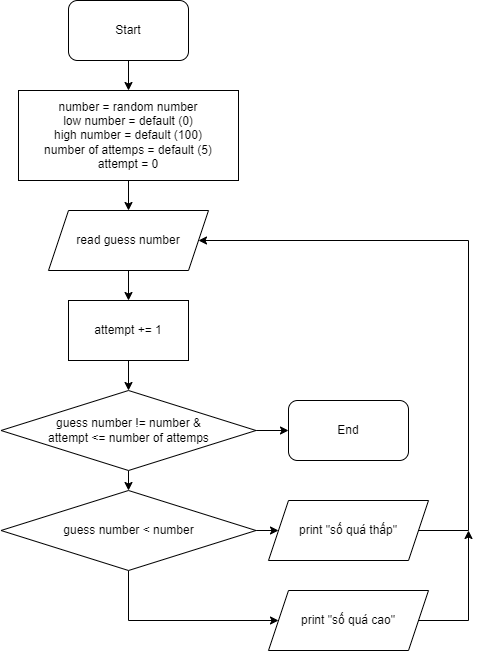

The diagram above was exported from draw.io. Its source (the exported page's mxGraphModel, read from the mxfile embedded in the PNG):
<mxGraphModel dx="832" dy="615" grid="1" gridSize="10" guides="1" tooltips="1" connect="1" arrows="1" fold="1" page="0" pageScale="1" pageWidth="850" pageHeight="1100" math="0" shadow="0">
  <root>
    <mxCell id="0" />
    <mxCell id="1" parent="0" />
    <mxCell id="4" style="edgeStyle=none;html=1;exitX=0.5;exitY=1;exitDx=0;exitDy=0;entryX=0.5;entryY=0;entryDx=0;entryDy=0;" parent="1" source="2" target="3" edge="1">
      <mxGeometry relative="1" as="geometry" />
    </mxCell>
    <mxCell id="2" value="Start" style="rounded=1;whiteSpace=wrap;html=1;" parent="1" vertex="1">
      <mxGeometry x="120" y="40" width="120" height="60" as="geometry" />
    </mxCell>
    <mxCell id="6" style="edgeStyle=none;html=1;exitX=0.5;exitY=1;exitDx=0;exitDy=0;entryX=0.5;entryY=0;entryDx=0;entryDy=0;" parent="1" source="3" target="5" edge="1">
      <mxGeometry relative="1" as="geometry" />
    </mxCell>
    <mxCell id="3" value="number = random number&lt;br&gt;low number = default (0)&lt;br&gt;high number = default (100)&lt;br&gt;number of attemps = default (5)&lt;br&gt;attempt = 0" style="rounded=0;whiteSpace=wrap;html=1;" parent="1" vertex="1">
      <mxGeometry x="70" y="130" width="220" height="90" as="geometry" />
    </mxCell>
    <mxCell id="12" style="edgeStyle=none;html=1;exitX=0.5;exitY=1;exitDx=0;exitDy=0;entryX=0.5;entryY=0;entryDx=0;entryDy=0;" parent="1" source="5" target="11" edge="1">
      <mxGeometry relative="1" as="geometry" />
    </mxCell>
    <mxCell id="5" value="read guess number" style="shape=parallelogram;perimeter=parallelogramPerimeter;whiteSpace=wrap;html=1;fixedSize=1;" parent="1" vertex="1">
      <mxGeometry x="100" y="250" width="160" height="60" as="geometry" />
    </mxCell>
    <mxCell id="14" style="edgeStyle=none;html=1;exitX=1;exitY=0.5;exitDx=0;exitDy=0;entryX=0;entryY=0.5;entryDx=0;entryDy=0;" parent="1" source="7" target="9" edge="1">
      <mxGeometry relative="1" as="geometry" />
    </mxCell>
    <mxCell id="19" style="edgeStyle=none;html=1;exitX=0.5;exitY=1;exitDx=0;exitDy=0;entryX=0.5;entryY=0;entryDx=0;entryDy=0;" parent="1" source="7" target="15" edge="1">
      <mxGeometry relative="1" as="geometry" />
    </mxCell>
    <mxCell id="7" value="guess number != number &amp;amp;&lt;br&gt;attempt &amp;lt;= number of attemps" style="rhombus;whiteSpace=wrap;html=1;" parent="1" vertex="1">
      <mxGeometry x="52.5" y="430" width="255" height="80" as="geometry" />
    </mxCell>
    <mxCell id="9" value="End" style="rounded=1;whiteSpace=wrap;html=1;" parent="1" vertex="1">
      <mxGeometry x="340" y="440" width="120" height="60" as="geometry" />
    </mxCell>
    <mxCell id="13" style="edgeStyle=none;html=1;exitX=0.5;exitY=1;exitDx=0;exitDy=0;entryX=0.5;entryY=0;entryDx=0;entryDy=0;" parent="1" source="11" target="7" edge="1">
      <mxGeometry relative="1" as="geometry" />
    </mxCell>
    <mxCell id="11" value="attempt += 1" style="rounded=0;whiteSpace=wrap;html=1;" parent="1" vertex="1">
      <mxGeometry x="120" y="340" width="120" height="60" as="geometry" />
    </mxCell>
    <mxCell id="23" style="edgeStyle=none;html=1;exitX=0.5;exitY=1;exitDx=0;exitDy=0;entryX=0;entryY=0.5;entryDx=0;entryDy=0;rounded=0;" parent="1" source="15" target="17" edge="1">
      <mxGeometry relative="1" as="geometry">
        <Array as="points">
          <mxPoint x="180" y="660" />
        </Array>
      </mxGeometry>
    </mxCell>
    <mxCell id="24" style="edgeStyle=none;rounded=0;html=1;exitX=1;exitY=0.5;exitDx=0;exitDy=0;entryX=0;entryY=0.5;entryDx=0;entryDy=0;" parent="1" source="15" target="18" edge="1">
      <mxGeometry relative="1" as="geometry" />
    </mxCell>
    <mxCell id="15" value="guess number &amp;lt; number" style="rhombus;whiteSpace=wrap;html=1;" parent="1" vertex="1">
      <mxGeometry x="52.5" y="530" width="255" height="80" as="geometry" />
    </mxCell>
    <mxCell id="27" style="edgeStyle=none;rounded=0;html=1;exitX=1;exitY=0.5;exitDx=0;exitDy=0;" parent="1" source="17" edge="1">
      <mxGeometry relative="1" as="geometry">
        <mxPoint x="520" y="570" as="targetPoint" />
        <Array as="points">
          <mxPoint x="520" y="660" />
        </Array>
      </mxGeometry>
    </mxCell>
    <mxCell id="17" value="print &quot;số quá cao&quot;" style="shape=parallelogram;perimeter=parallelogramPerimeter;whiteSpace=wrap;html=1;fixedSize=1;" parent="1" vertex="1">
      <mxGeometry x="320" y="630" width="160" height="60" as="geometry" />
    </mxCell>
    <mxCell id="26" style="edgeStyle=none;rounded=0;html=1;exitX=1;exitY=0.5;exitDx=0;exitDy=0;entryX=1;entryY=0.5;entryDx=0;entryDy=0;" parent="1" source="18" target="5" edge="1">
      <mxGeometry relative="1" as="geometry">
        <Array as="points">
          <mxPoint x="520" y="570" />
          <mxPoint x="520" y="280" />
        </Array>
      </mxGeometry>
    </mxCell>
    <mxCell id="18" value="print &quot;số quá thấp&quot;" style="shape=parallelogram;perimeter=parallelogramPerimeter;whiteSpace=wrap;html=1;fixedSize=1;" parent="1" vertex="1">
      <mxGeometry x="320" y="540" width="160" height="60" as="geometry" />
    </mxCell>
  </root>
</mxGraphModel>